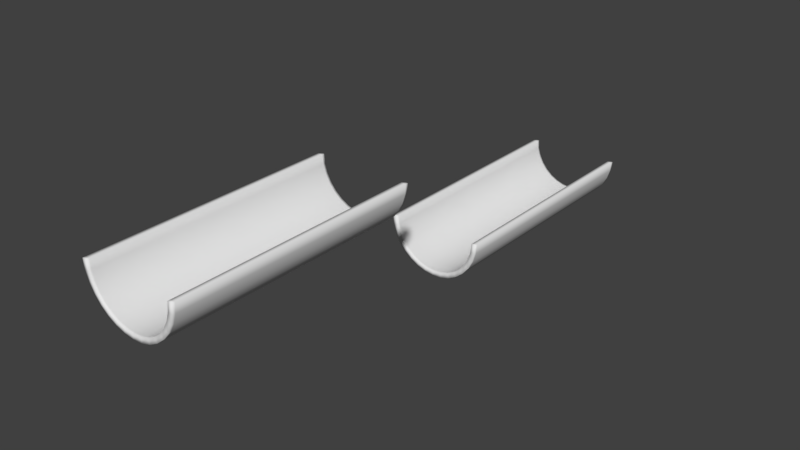 # Source: track_gap.blend  (saved by Blender 2.79.0; exported with 4.5.12 LTS)
import bpy
from mathutils import Matrix  # noqa: F401  (used for matrix-valued properties, if any)

bpy.ops.wm.read_factory_settings(use_empty=True)
scene = bpy.context.scene
scene.name = 'Scene'

# ---- collections
col_collection_1 = bpy.data.collections.new('Collection 1'); scene.collection.children.link(col_collection_1)

# ---- world
world_world = bpy.data.worlds.new('World'); scene.world = world_world
world_world.color = (0.05088, 0.05088, 0.05088)
world_world.use_sun_shadow = False
world_world.sun_shadow_jitter_overblur = 0.0
world_world.cycles.sampling_method = 'MANUAL'

# ---- meshes
me_circle = bpy.data.meshes.new('Circle')
me_circle.from_pydata([(0.0, 0.05, -1.0), (-0.1951, 0.05, -0.9808), (-0.3827, 0.05, -0.9239), (-0.5556, 0.05, -0.8315), (-0.7071, 0.05, -0.7071), (-0.8315, 0.05, -0.5556), (-0.9239, 0.05, -0.3827), (-0.9808, 0.05, -0.1951), (-1.0, 0.05, 2.095e-07), (1.0, 0.05, -6.806e-07), (0.9808, 0.05, -0.1951), (0.9239, 0.05, -0.3827), (0.8315, 0.05, -0.5556), (0.7071, 0.05, -0.7071), (0.5556, 0.05, -0.8315), (0.3827, 0.05, -0.9239), (0.1951, 0.05, -0.9808), (-1.187e-08, 0.05, -0.9), (-0.1756, 0.05, -0.8827), (-0.3444, 0.05, -0.8315), (-0.5, 0.05, -0.7483), (-0.6364, 0.05, -0.6364), (-0.7483, 0.05, -0.5), (-0.8315, 0.05, -0.3444), (-0.8827, 0.05, -0.1756), (-0.9, 0.05, 1.846e-07), (0.9, 0.05, -6.165e-07), (0.8827, 0.05, -0.1756), (0.8315, 0.05, -0.3444), (0.7483, 0.05, -0.5), (0.6364, 0.05, -0.6364), (0.5, 0.05, -0.7483), (0.3444, 0.05, -0.8315), (0.1756, 0.05, -0.8827), (1.412e-13, 4.95, -1.0), (-0.1951, 4.95, -0.9808), (-0.3827, 4.95, -0.9239), (-0.5556, 4.95, -0.8315), (-0.7071, 4.95, -0.7071), (-0.8315, 4.95, -0.5556), (-0.9239, 4.95, -0.3827), (-0.9808, 4.95, -0.1951), (-1.0, 4.95, 4.312e-07), (1.0, 4.95, -4.589e-07), (0.9808, 4.95, -0.1951), (0.9239, 4.95, -0.3827), (0.8315, 4.95, -0.5556), (0.7071, 4.95, -0.7071), (0.5556, 4.95, -0.8315), (0.3827, 4.95, -0.9239), (0.1951, 4.95, -0.9808), (-1.187e-08, 4.95, -0.9), (-0.1756, 4.95, -0.8827), (-0.3444, 4.95, -0.8315), (-0.5, 4.95, -0.7483), (-0.6364, 4.95, -0.6364), (-0.7483, 4.95, -0.5), (-0.8315, 4.95, -0.3444), (-0.8827, 4.95, -0.1756), (-0.9, 4.95, 4.063e-07), (0.9, 4.95, -3.947e-07), (0.8827, 4.95, -0.1756), (0.8315, 4.95, -0.3444), (0.7483, 4.95, -0.5), (0.6364, 4.95, -0.6364), (0.5, 4.95, -0.7483), (0.3444, 4.95, -0.8315), (0.1756, 4.95, -0.8827), (-0.1951, 3.576e-07, -0.9808), (6.127e-11, 3.576e-07, -1.0), (-0.3827, 3.576e-07, -0.9239), (-0.5556, 3.576e-07, -0.8315), (-0.7071, 3.576e-07, -0.7071), (-0.8315, 2.98e-07, -0.5556), (-0.9239, 3.278e-07, -0.3827), (-0.9808, 2.98e-07, -0.1951), (-1.0, 2.831e-07, 2.056e-07), (0.9808, 2.98e-07, -0.1951), (1.0, 2.868e-07, -6.845e-07), (0.9239, 3.278e-07, -0.3827), (0.8315, 2.98e-07, -0.5556), (0.7071, 3.576e-07, -0.7071), (0.5556, 3.576e-07, -0.8315), (0.3827, 3.576e-07, -0.9239), (0.1951, 3.576e-07, -0.9808), (-0.1756, 3.502e-07, -0.8827), (-1.181e-08, 3.502e-07, -0.9), (-0.3444, 3.502e-07, -0.8315), (-0.5, 3.502e-07, -0.7483), (-0.6364, 3.502e-07, -0.6364), (-0.7483, 2.98e-07, -0.5), (-0.8315, 3.241e-07, -0.3444), (-0.8827, 2.98e-07, -0.1756), (-0.9, 2.868e-07, 1.808e-07), (0.8827, 2.98e-07, -0.1756), (0.9, 2.868e-07, -6.203e-07), (0.8315, 3.241e-07, -0.3444), (0.7483, 2.98e-07, -0.5), (0.6364, 3.502e-07, -0.6364), (0.5, 3.502e-07, -0.7483), (0.3444, 3.502e-07, -0.8315), (0.1756, 3.502e-07, -0.8827), (-0.1951, 5.0, -0.9808), (1.835e-13, 5.0, -1.0), (-0.3827, 5.0, -0.9239), (-0.5556, 5.0, -0.8315), (-0.7071, 5.0, -0.7071), (-0.8315, 5.0, -0.5556), (-0.9239, 5.0, -0.3827), (-0.9808, 5.0, -0.1951), (-1.0, 5.0, 4.931e-07), (0.9808, 5.0, -0.1951), (1.0, 5.0, -3.97e-07), (0.9239, 5.0, -0.3827), (0.8315, 5.0, -0.5556), (0.7071, 5.0, -0.7071), (0.5556, 5.0, -0.8315), (0.3827, 5.0, -0.9239), (0.1951, 5.0, -0.9808), (-0.1756, 5.0, -0.8827), (-1.187e-08, 5.0, -0.9), (-0.3444, 5.0, -0.8315), (-0.5, 5.0, -0.7483), (-0.6364, 5.0, -0.6364), (-0.7483, 5.0, -0.5), (-0.8315, 5.0, -0.3444), (-0.8827, 5.0, -0.1756), (-0.9, 5.0, 4.682e-07), (0.8827, 5.0, -0.1756), (0.9, 5.0, -3.329e-07), (0.8315, 5.0, -0.3444), (0.7483, 5.0, -0.5), (0.6364, 5.0, -0.6364), (0.5, 5.0, -0.7483), (0.3444, 5.0, -0.8315), (0.1756, 5.0, -0.8827), (0.1756, 12.0, -2.883), (0.3444, 12.0, -2.831), (0.5, 12.0, -2.748), (0.6364, 12.0, -2.636), (0.7483, 12.0, -2.5), (0.8315, 12.0, -2.344), (0.9, 12.0, -2.0), (0.8827, 12.0, -2.176), (-0.9, 12.0, -2.0), (-0.8827, 12.0, -2.176), (-0.8315, 12.0, -2.344), (-0.7483, 12.0, -2.5), (-0.6364, 12.0, -2.636), (-0.5, 12.0, -2.748), (-0.3444, 12.0, -2.831), (-1.187e-08, 12.0, -2.9), (-0.1756, 12.0, -2.883), (0.1951, 12.0, -2.981), (0.3827, 12.0, -2.924), (0.5556, 12.0, -2.831), (0.7071, 12.0, -2.707), (0.8315, 12.0, -2.556), (0.9239, 12.0, -2.383), (1.0, 12.0, -2.0), (0.9808, 12.0, -2.195), (-1.0, 12.0, -2.0), (-0.9808, 12.0, -2.195), (-0.9239, 12.0, -2.383), (-0.8315, 12.0, -2.556), (-0.7071, 12.0, -2.707), (-0.5556, 12.0, -2.831), (-0.3827, 12.0, -2.924), (1.835e-13, 12.0, -3.0), (-0.1951, 12.0, -2.981), (0.1756, 7.0, -2.883), (0.3444, 7.0, -2.831), (0.5, 7.0, -2.748), (0.6364, 7.0, -2.636), (0.7483, 7.0, -2.5), (0.8315, 7.0, -2.344), (0.9, 7.0, -2.0), (0.8827, 7.0, -2.176), (-0.9, 7.0, -2.0), (-0.8827, 7.0, -2.176), (-0.8315, 7.0, -2.344), (-0.7483, 7.0, -2.5), (-0.6364, 7.0, -2.636), (-0.5, 7.0, -2.748), (-0.3444, 7.0, -2.831), (-1.181e-08, 7.0, -2.9), (-0.1756, 7.0, -2.883), (0.1951, 7.0, -2.981), (0.3827, 7.0, -2.924), (0.5556, 7.0, -2.831), (0.7071, 7.0, -2.707), (0.8315, 7.0, -2.556), (0.9239, 7.0, -2.383), (1.0, 7.0, -2.0), (0.9808, 7.0, -2.195), (-1.0, 7.0, -2.0), (-0.9808, 7.0, -2.195), (-0.9239, 7.0, -2.383), (-0.8315, 7.0, -2.556), (-0.7071, 7.0, -2.707), (-0.5556, 7.0, -2.831), (-0.3827, 7.0, -2.924), (6.127e-11, 7.0, -3.0), (-0.1951, 7.0, -2.981), (0.1756, 11.95, -2.883), (0.3444, 11.95, -2.831), (0.5, 11.95, -2.748), (0.6364, 11.95, -2.636), (0.7483, 11.95, -2.5), (0.8315, 11.95, -2.344), (0.8827, 11.95, -2.176), (0.9, 11.95, -2.0), (-0.9, 11.95, -2.0), (-0.8827, 11.95, -2.176), (-0.8315, 11.95, -2.344), (-0.7483, 11.95, -2.5), (-0.6364, 11.95, -2.636), (-0.5, 11.95, -2.748), (-0.3444, 11.95, -2.831), (-0.1756, 11.95, -2.883), (-1.187e-08, 11.95, -2.9), (0.1951, 11.95, -2.981), (0.3827, 11.95, -2.924), (0.5556, 11.95, -2.831), (0.7071, 11.95, -2.707), (0.8315, 11.95, -2.556), (0.9239, 11.95, -2.383), (0.9808, 11.95, -2.195), (1.0, 11.95, -2.0), (-1.0, 11.95, -2.0), (-0.9808, 11.95, -2.195), (-0.9239, 11.95, -2.383), (-0.8315, 11.95, -2.556), (-0.7071, 11.95, -2.707), (-0.5556, 11.95, -2.831), (-0.3827, 11.95, -2.924), (-0.1951, 11.95, -2.981), (1.412e-13, 11.95, -3.0), (0.1756, 7.05, -2.883), (0.3444, 7.05, -2.831), (0.5, 7.05, -2.748), (0.6364, 7.05, -2.636), (0.7483, 7.05, -2.5), (0.8315, 7.05, -2.344), (0.8827, 7.05, -2.176), (0.9, 7.05, -2.0), (-0.9, 7.05, -2.0), (-0.8827, 7.05, -2.176), (-0.8315, 7.05, -2.344), (-0.7483, 7.05, -2.5), (-0.6364, 7.05, -2.636), (-0.5, 7.05, -2.748), (-0.3444, 7.05, -2.831), (-0.1756, 7.05, -2.883), (-1.187e-08, 7.05, -2.9), (0.1951, 7.05, -2.981), (0.3827, 7.05, -2.924), (0.5556, 7.05, -2.831), (0.7071, 7.05, -2.707), (0.8315, 7.05, -2.556), (0.9239, 7.05, -2.383), (0.9808, 7.05, -2.195), (1.0, 7.05, -2.0), (-1.0, 7.05, -2.0), (-0.9808, 7.05, -2.195), (-0.9239, 7.05, -2.383), (-0.8315, 7.05, -2.556), (-0.7071, 7.05, -2.707), (-0.5556, 7.05, -2.831), (-0.3827, 7.05, -2.924), (-0.1951, 7.05, -2.981), (0.0, 7.05, -3.0)], [], [(9, 26, 95, 78), (16, 15, 83, 84), (29, 30, 98, 97), (1, 0, 69, 68), (25, 8, 76, 93), (15, 14, 82, 83), (28, 29, 97, 96), (14, 13, 81, 82), (27, 28, 96, 94), (13, 12, 80, 81), (26, 27, 94, 95), (12, 11, 79, 80), (24, 25, 93, 92), (11, 10, 77, 79), (23, 24, 92, 91), (10, 9, 78, 77), (53, 52, 119, 121), (67, 66, 134, 135), (37, 38, 106, 105), (52, 51, 120, 119), (66, 65, 133, 134), (36, 37, 105, 104), (50, 34, 103, 118), (65, 64, 132, 133), (35, 36, 104, 102), (60, 43, 112, 129), (49, 50, 118, 117), (64, 63, 131, 132), (34, 35, 102, 103), (42, 59, 127, 110), (48, 49, 117, 116), (63, 62, 130, 131), (10, 44, 43, 9), (23, 57, 58, 24), (11, 45, 44, 10), (24, 58, 59, 25), (12, 46, 45, 11), (26, 60, 61, 27), (13, 47, 46, 12), (27, 61, 62, 28), (14, 48, 47, 13), (28, 62, 63, 29), (15, 49, 48, 14), (25, 59, 42, 8), (1, 35, 34, 0), (29, 63, 64, 30), (16, 50, 49, 15), (9, 43, 60, 26), (2, 36, 35, 1), (30, 64, 65, 31), (0, 34, 50, 16), (3, 37, 36, 2), (31, 65, 66, 32), (17, 51, 52, 18), (4, 38, 37, 3), (32, 66, 67, 33), (18, 52, 53, 19), (5, 39, 38, 4), (33, 67, 51, 17), (19, 53, 54, 20), (6, 40, 39, 5), (20, 54, 55, 21), (7, 41, 40, 6), (21, 55, 56, 22), (8, 42, 41, 7), (22, 56, 57, 23), (72, 71, 88, 89), (84, 83, 100, 101), (73, 72, 89, 90), (69, 84, 101, 86), (74, 73, 90, 91), (75, 74, 91, 92), (76, 75, 92, 93), (77, 78, 95, 94), (79, 77, 94, 96), (80, 79, 96, 97), (68, 69, 86, 85), (81, 80, 97, 98), (70, 68, 85, 87), (82, 81, 98, 99), (71, 70, 87, 88), (83, 82, 99, 100), (2, 1, 68, 70), (30, 31, 99, 98), (0, 16, 84, 69), (3, 2, 70, 71), (31, 32, 100, 99), (17, 18, 85, 86), (4, 3, 71, 72), (32, 33, 101, 100), (18, 19, 87, 85), (5, 4, 72, 73), (33, 17, 86, 101), (19, 20, 88, 87), (6, 5, 73, 74), (20, 21, 89, 88), (7, 6, 74, 75), (21, 22, 90, 89), (8, 7, 75, 76), (22, 23, 91, 90), (106, 123, 122, 105), (118, 135, 134, 117), (107, 124, 123, 106), (103, 120, 135, 118), (108, 125, 124, 107), (109, 126, 125, 108), (110, 127, 126, 109), (111, 128, 129, 112), (113, 130, 128, 111), (114, 131, 130, 113), (102, 119, 120, 103), (115, 132, 131, 114), (104, 121, 119, 102), (116, 133, 132, 115), (105, 122, 121, 104), (117, 134, 133, 116), (38, 39, 107, 106), (51, 67, 135, 120), (54, 53, 121, 122), (39, 40, 108, 107), (55, 54, 122, 123), (40, 41, 109, 108), (56, 55, 123, 124), (41, 42, 110, 109), (57, 56, 124, 125), (43, 44, 111, 112), (58, 57, 125, 126), (44, 45, 113, 111), (59, 58, 126, 127), (45, 46, 114, 113), (61, 60, 129, 128), (46, 47, 115, 114), (62, 61, 128, 130), (47, 48, 116, 115), (224, 223, 155, 156), (209, 210, 143, 141), (225, 224, 156, 157), (210, 211, 142, 143), (226, 225, 157, 158), (212, 213, 145, 144), (227, 226, 158, 160), (213, 214, 146, 145), (228, 227, 160, 159), (214, 215, 147, 146), (230, 229, 161, 162), (215, 216, 148, 147), (231, 230, 162, 163), (216, 217, 149, 148), (232, 231, 163, 164), (217, 218, 150, 149), (220, 204, 136, 151), (233, 232, 164, 165), (154, 137, 138, 155), (166, 149, 150, 167), (155, 138, 139, 156), (167, 150, 152, 169), (156, 139, 140, 157), (169, 152, 151, 168), (157, 140, 141, 158), (158, 141, 143, 160), (160, 143, 142, 159), (161, 144, 145, 162), (162, 145, 146, 163), (163, 146, 147, 164), (168, 151, 136, 153), (164, 147, 148, 165), (153, 136, 137, 154), (165, 148, 149, 166), (249, 248, 180, 181), (263, 264, 196, 195), (250, 249, 181, 182), (264, 265, 197, 196), (251, 250, 182, 183), (265, 266, 198, 197), (252, 251, 183, 184), (238, 254, 185, 170), (266, 267, 199, 198), (253, 252, 184, 186), (239, 238, 170, 171), (267, 268, 200, 199), (254, 253, 186, 185), (240, 239, 171, 172), (268, 269, 201, 200), (271, 255, 187, 202), (241, 240, 172, 173), (269, 270, 203, 201), (188, 189, 172, 171), (200, 201, 184, 183), (189, 190, 173, 172), (201, 203, 186, 184), (190, 191, 174, 173), (203, 202, 185, 186), (191, 192, 175, 174), (192, 194, 177, 175), (194, 193, 176, 177), (195, 196, 179, 178), (196, 197, 180, 179), (197, 198, 181, 180), (202, 187, 170, 185), (198, 199, 182, 181), (187, 188, 171, 170), (199, 200, 183, 182), (249, 215, 214, 248), (263, 229, 230, 264), (250, 216, 215, 249), (264, 230, 231, 265), (251, 217, 216, 250), (265, 231, 232, 266), (252, 218, 217, 251), (238, 204, 220, 254), (266, 232, 233, 267), (253, 219, 218, 252), (239, 205, 204, 238), (267, 233, 234, 268), (254, 220, 219, 253), (240, 206, 205, 239), (268, 234, 235, 269), (271, 237, 221, 255), (241, 207, 206, 240), (269, 235, 236, 270), (262, 228, 211, 245), (255, 221, 222, 256), (242, 208, 207, 241), (270, 236, 237, 271), (246, 212, 229, 263), (256, 222, 223, 257), (243, 209, 208, 242), (257, 223, 224, 258), (244, 210, 209, 243), (258, 224, 225, 259), (245, 211, 210, 244), (259, 225, 226, 260), (247, 213, 212, 246), (260, 226, 227, 261), (248, 214, 213, 247), (261, 227, 228, 262), (208, 209, 141, 140), (223, 222, 154, 155), (229, 212, 144, 161), (237, 236, 169, 168), (207, 208, 140, 139), (222, 221, 153, 154), (211, 228, 159, 142), (236, 235, 167, 169), (206, 207, 139, 138), (221, 237, 168, 153), (235, 234, 166, 167), (205, 206, 138, 137), (219, 220, 151, 152), (234, 233, 165, 166), (204, 205, 137, 136), (218, 219, 152, 150), (261, 262, 193, 194), (248, 247, 179, 180), (260, 261, 194, 192), (247, 246, 178, 179), (259, 260, 192, 191), (245, 244, 177, 176), (258, 259, 191, 190), (244, 243, 175, 177), (257, 258, 190, 189), (243, 242, 174, 175), (256, 257, 189, 188), (246, 263, 195, 178), (270, 271, 202, 203), (242, 241, 173, 174), (255, 256, 188, 187), (262, 245, 176, 193)])
me_circle.polygons.foreach_set('use_smooth', [True] * 268)
me_circle.use_remesh_preserve_volume = False
me_circle.use_remesh_preserve_attributes = False
me_circle.use_mirror_vertex_groups = False
me_circle.update()

# ---- objects
ob_circle = bpy.data.objects.new('Circle', me_circle)

# ---- transforms, parenting, visibility, modifiers, constraints
ob_circle.location = (0.0, 0.0, 0.0)
ob_circle.lineart.crease_threshold = 0.0

# ---- collection membership
col_collection_1.objects.link(ob_circle)

# ---- scene / render settings (as saved in the file)
scene.frame_start = 1; scene.frame_end = 250; scene.frame_set(1)
scene.render.engine = 'BLENDER_EEVEE_NEXT'
scene.render.resolution_percentage = 50
scene.render.dither_intensity = 0.0
scene.cycles.use_denoising = False
scene.cycles.samples = 128
scene.cycles.sampling_pattern = 'TABULATED_SOBOL'
scene.cycles.use_adaptive_sampling = False
scene.cycles.use_light_tree = False
scene.cycles.blur_glossy = 0.0
scene.cycles.sample_clamp_indirect = 0.0
scene.view_settings.view_transform = 'Standard'
bpy.context.view_layer.update()

# ---- added for rendering (the .blend has no active camera and no usable light): camera, sun
cam_auto = bpy.data.cameras.new('AutoCamera')
cam_auto.lens = 50.0
cam_auto.sensor_width = 36.0
cam_auto.clip_end = 1000.0
ob_auto_camera = bpy.data.objects.new('AutoCamera', cam_auto)
scene.collection.objects.link(ob_auto_camera)
ob_auto_camera.location = (11.593, -7.91164, 7.77443)
ob_auto_camera.rotation_euler = (1.09748, -7.21219e-08, 0.694738)
scene.camera = ob_auto_camera
light_auto_sun = bpy.data.lights.new('AutoSun', 'SUN')
light_auto_sun.energy = 3.0
light_auto_sun.angle = 0.0523599
ob_auto_sun = bpy.data.objects.new('AutoSun', light_auto_sun)
scene.collection.objects.link(ob_auto_sun)
ob_auto_sun.rotation_euler = (0.872665, 0.174533, 0.523599)
bpy.context.view_layer.update()
